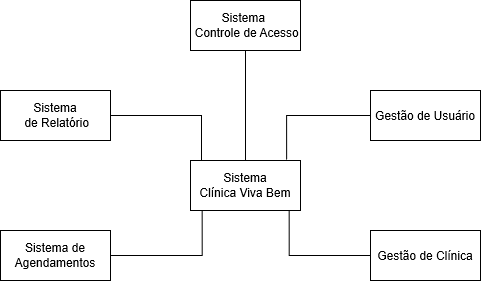

The diagram above was exported from draw.io. Its source (the exported page's mxGraphModel, read from the mxfile embedded in the PNG):
<mxGraphModel grid="1" shadow="0" math="0" pageHeight="1169" pageWidth="827" pageScale="1" fold="1" arrows="1" connect="1" tooltips="1" guides="1" gridSize="10" page="1" dx="1259" dy="799">
  <root>
    <mxCell id="0" />
    <mxCell id="1" parent="0" />
    <mxCell id="9m3uXHAC70V533l3LOra-15" parent="1" style="edgeStyle=orthogonalEdgeStyle;rounded=0;orthogonalLoop=1;jettySize=auto;html=1;exitX=0.874;exitY=-0.016;exitDx=0;exitDy=0;entryX=0;entryY=0.5;entryDx=0;entryDy=0;endArrow=none;startFill=0;exitPerimeter=0;" target="9m3uXHAC70V533l3LOra-12" source="9m3uXHAC70V533l3LOra-6" edge="1">
      <mxGeometry as="geometry" relative="1" />
    </mxCell>
    <mxCell id="9m3uXHAC70V533l3LOra-5" value="" parent="1" vertex="1" style="html=1;whiteSpace=wrap;">
      <mxGeometry as="geometry" height="50" width="110" y="270" x="360" />
    </mxCell>
    <mxCell id="9m3uXHAC70V533l3LOra-6" value="&lt;font&gt;Sistema&lt;/font&gt;&lt;div&gt;Clínica Viva Bem&lt;/div&gt;" parent="1" vertex="1" style="html=1;whiteSpace=wrap;">
      <mxGeometry as="geometry" height="50" width="110" y="270" x="360" />
    </mxCell>
    <mxCell id="9m3uXHAC70V533l3LOra-9" parent="1" style="edgeStyle=orthogonalEdgeStyle;rounded=0;orthogonalLoop=1;jettySize=auto;html=1;exitX=0.5;exitY=1;exitDx=0;exitDy=0;endArrow=none;startFill=0;" target="9m3uXHAC70V533l3LOra-6" source="9m3uXHAC70V533l3LOra-8" edge="1">
      <mxGeometry as="geometry" relative="1" />
    </mxCell>
    <mxCell id="9m3uXHAC70V533l3LOra-8" value="&lt;div&gt;Sistema&amp;nbsp;&lt;/div&gt;&lt;div&gt;&amp;nbsp;Controle de Acesso&lt;/div&gt;" parent="1" vertex="1" style="html=1;whiteSpace=wrap;">
      <mxGeometry as="geometry" height="50" width="110" y="110" x="360" />
    </mxCell>
    <mxCell id="9m3uXHAC70V533l3LOra-11" parent="1" style="edgeStyle=orthogonalEdgeStyle;rounded=0;orthogonalLoop=1;jettySize=auto;html=1;exitX=1;exitY=0.5;exitDx=0;exitDy=0;endArrow=none;startFill=0;entryX=0.1;entryY=0;entryDx=0;entryDy=0;entryPerimeter=0;" target="9m3uXHAC70V533l3LOra-6" source="9m3uXHAC70V533l3LOra-10" edge="1">
      <mxGeometry as="geometry" relative="1" />
    </mxCell>
    <mxCell id="9m3uXHAC70V533l3LOra-10" value="Sistema&lt;div&gt;&amp;nbsp;de Relatório&lt;/div&gt;" parent="1" vertex="1" style="html=1;whiteSpace=wrap;">
      <mxGeometry as="geometry" height="50" width="110" y="200" x="170" />
    </mxCell>
    <mxCell id="9m3uXHAC70V533l3LOra-12" value="Gestão de Usuário" parent="1" vertex="1" style="html=1;whiteSpace=wrap;">
      <mxGeometry as="geometry" height="50" width="110" y="200" x="540" />
    </mxCell>
    <mxCell id="9m3uXHAC70V533l3LOra-13" value="Gestão de Clínica" parent="1" vertex="1" style="html=1;whiteSpace=wrap;">
      <mxGeometry as="geometry" height="50" width="110" y="340" x="540" />
    </mxCell>
    <mxCell id="9m3uXHAC70V533l3LOra-14" value="Sistema de Agendamentos" parent="1" vertex="1" style="html=1;whiteSpace=wrap;">
      <mxGeometry as="geometry" height="50" width="110" y="340" x="170" />
    </mxCell>
    <mxCell id="9m3uXHAC70V533l3LOra-17" parent="1" style="edgeStyle=orthogonalEdgeStyle;rounded=0;orthogonalLoop=1;jettySize=auto;html=1;exitX=0;exitY=0.5;exitDx=0;exitDy=0;entryX=0.897;entryY=1;entryDx=0;entryDy=0;entryPerimeter=0;endArrow=none;startFill=0;" target="9m3uXHAC70V533l3LOra-6" source="9m3uXHAC70V533l3LOra-13" edge="1">
      <mxGeometry as="geometry" relative="1" />
    </mxCell>
    <mxCell id="9m3uXHAC70V533l3LOra-18" parent="1" style="edgeStyle=orthogonalEdgeStyle;rounded=0;orthogonalLoop=1;jettySize=auto;html=1;exitX=1;exitY=0.5;exitDx=0;exitDy=0;entryX=0.106;entryY=0.986;entryDx=0;entryDy=0;entryPerimeter=0;endArrow=none;startFill=0;" target="9m3uXHAC70V533l3LOra-6" source="9m3uXHAC70V533l3LOra-14" edge="1">
      <mxGeometry as="geometry" relative="1" />
    </mxCell>
  </root>
</mxGraphModel>